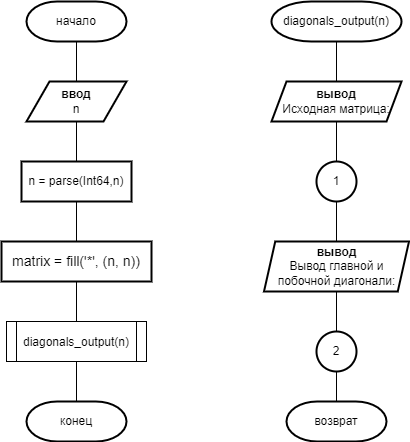

The diagram above was exported from draw.io. Its source (the exported page's mxGraphModel, read from the mxfile embedded in the PNG):
<mxGraphModel dx="942" dy="677" grid="1" gridSize="10" guides="1" tooltips="1" connect="1" arrows="1" fold="1" page="1" pageScale="1" pageWidth="827" pageHeight="1169" math="0" shadow="0">
  <root>
    <mxCell id="0" />
    <mxCell id="1" parent="0" />
    <mxCell id="6IivOnOrLnlRHlJbsWhv-2" value="" style="edgeStyle=orthogonalEdgeStyle;rounded=0;orthogonalLoop=1;jettySize=auto;html=1;endArrow=none;endFill=0;" parent="1" source="z28fqS7XIN5JLwtT3ATt-1" target="6IivOnOrLnlRHlJbsWhv-1" edge="1">
      <mxGeometry relative="1" as="geometry" />
    </mxCell>
    <mxCell id="z28fqS7XIN5JLwtT3ATt-1" value="начало" style="strokeWidth=2;html=1;shape=mxgraph.flowchart.terminator;whiteSpace=wrap;" parent="1" vertex="1">
      <mxGeometry x="40" y="40" width="100" height="40" as="geometry" />
    </mxCell>
    <mxCell id="6IivOnOrLnlRHlJbsWhv-5" value="" style="edgeStyle=orthogonalEdgeStyle;rounded=0;orthogonalLoop=1;jettySize=auto;html=1;endArrow=none;endFill=0;" parent="1" source="6IivOnOrLnlRHlJbsWhv-1" target="6IivOnOrLnlRHlJbsWhv-4" edge="1">
      <mxGeometry relative="1" as="geometry" />
    </mxCell>
    <mxCell id="6IivOnOrLnlRHlJbsWhv-1" value="&lt;b&gt;ввод&lt;/b&gt;&lt;br&gt;n" style="shape=parallelogram;html=1;strokeWidth=2;perimeter=parallelogramPerimeter;whiteSpace=wrap;rounded=1;arcSize=0;size=0.23;" parent="1" vertex="1">
      <mxGeometry x="40" y="120" width="100" height="40" as="geometry" />
    </mxCell>
    <mxCell id="6IivOnOrLnlRHlJbsWhv-7" value="" style="edgeStyle=orthogonalEdgeStyle;rounded=0;orthogonalLoop=1;jettySize=auto;html=1;fontSize=14;endArrow=none;endFill=0;" parent="1" source="6IivOnOrLnlRHlJbsWhv-4" target="6IivOnOrLnlRHlJbsWhv-6" edge="1">
      <mxGeometry relative="1" as="geometry" />
    </mxCell>
    <mxCell id="6IivOnOrLnlRHlJbsWhv-4" value="n = parse(Int64,n)" style="rounded=1;whiteSpace=wrap;html=1;absoluteArcSize=1;arcSize=0;strokeWidth=2;" parent="1" vertex="1">
      <mxGeometry x="35" y="200" width="110" height="40" as="geometry" />
    </mxCell>
    <mxCell id="6IivOnOrLnlRHlJbsWhv-9" value="" style="edgeStyle=orthogonalEdgeStyle;rounded=0;orthogonalLoop=1;jettySize=auto;html=1;fontSize=12;endArrow=none;endFill=0;" parent="1" source="6IivOnOrLnlRHlJbsWhv-6" target="6IivOnOrLnlRHlJbsWhv-8" edge="1">
      <mxGeometry relative="1" as="geometry" />
    </mxCell>
    <mxCell id="6IivOnOrLnlRHlJbsWhv-6" value="&lt;font style=&quot;font-size: 14px;&quot;&gt;matrix = fill('*', (n, n))&lt;/font&gt;" style="rounded=1;whiteSpace=wrap;html=1;absoluteArcSize=1;arcSize=0;strokeWidth=2;" parent="1" vertex="1">
      <mxGeometry x="15" y="280" width="150" height="40" as="geometry" />
    </mxCell>
    <mxCell id="6IivOnOrLnlRHlJbsWhv-12" value="" style="edgeStyle=orthogonalEdgeStyle;rounded=0;orthogonalLoop=1;jettySize=auto;html=1;fontSize=12;endArrow=none;endFill=0;" parent="1" source="6IivOnOrLnlRHlJbsWhv-8" target="6IivOnOrLnlRHlJbsWhv-10" edge="1">
      <mxGeometry relative="1" as="geometry" />
    </mxCell>
    <mxCell id="6IivOnOrLnlRHlJbsWhv-8" value="&lt;span style=&quot;font-size: 12px;&quot;&gt;diagonals_output(n)&lt;/span&gt;" style="verticalLabelPosition=middle;verticalAlign=middle;html=1;shape=process;whiteSpace=wrap;rounded=1;size=0.07142857142857142;arcSize=0;fontSize=14;labelPosition=center;align=center;" parent="1" vertex="1">
      <mxGeometry x="20" y="360" width="140" height="40" as="geometry" />
    </mxCell>
    <mxCell id="6IivOnOrLnlRHlJbsWhv-10" value="конец" style="strokeWidth=2;html=1;shape=mxgraph.flowchart.terminator;whiteSpace=wrap;" parent="1" vertex="1">
      <mxGeometry x="40" y="440" width="100" height="40" as="geometry" />
    </mxCell>
    <mxCell id="6IivOnOrLnlRHlJbsWhv-21" value="" style="edgeStyle=orthogonalEdgeStyle;rounded=0;orthogonalLoop=1;jettySize=auto;html=1;fontSize=12;endArrow=none;endFill=0;" parent="1" source="6IivOnOrLnlRHlJbsWhv-14" target="6IivOnOrLnlRHlJbsWhv-20" edge="1">
      <mxGeometry relative="1" as="geometry" />
    </mxCell>
    <mxCell id="6IivOnOrLnlRHlJbsWhv-14" value="&lt;b&gt;вывод&lt;/b&gt;&lt;br&gt;Исходная матрица:" style="shape=parallelogram;html=1;strokeWidth=2;perimeter=parallelogramPerimeter;whiteSpace=wrap;rounded=1;arcSize=0;size=0.11538461538461539;fontSize=12;" parent="1" vertex="1">
      <mxGeometry x="285" y="120" width="130" height="40" as="geometry" />
    </mxCell>
    <mxCell id="6IivOnOrLnlRHlJbsWhv-19" value="" style="edgeStyle=orthogonalEdgeStyle;rounded=0;orthogonalLoop=1;jettySize=auto;html=1;fontSize=12;endArrow=none;endFill=0;" parent="1" source="6IivOnOrLnlRHlJbsWhv-18" target="6IivOnOrLnlRHlJbsWhv-14" edge="1">
      <mxGeometry relative="1" as="geometry" />
    </mxCell>
    <mxCell id="6IivOnOrLnlRHlJbsWhv-18" value="diagonals_output(n)" style="strokeWidth=2;html=1;shape=mxgraph.flowchart.terminator;whiteSpace=wrap;fontSize=12;" parent="1" vertex="1">
      <mxGeometry x="285" y="40" width="130" height="40" as="geometry" />
    </mxCell>
    <mxCell id="6IivOnOrLnlRHlJbsWhv-25" value="" style="edgeStyle=orthogonalEdgeStyle;rounded=0;orthogonalLoop=1;jettySize=auto;html=1;fontSize=12;endArrow=none;endFill=0;" parent="1" source="6IivOnOrLnlRHlJbsWhv-20" target="6IivOnOrLnlRHlJbsWhv-24" edge="1">
      <mxGeometry relative="1" as="geometry" />
    </mxCell>
    <mxCell id="6IivOnOrLnlRHlJbsWhv-20" value="1" style="strokeWidth=2;html=1;shape=mxgraph.flowchart.start_2;whiteSpace=wrap;fontSize=12;" parent="1" vertex="1">
      <mxGeometry x="330" y="200" width="40" height="40" as="geometry" />
    </mxCell>
    <mxCell id="6IivOnOrLnlRHlJbsWhv-27" value="" style="edgeStyle=orthogonalEdgeStyle;rounded=0;orthogonalLoop=1;jettySize=auto;html=1;fontSize=12;endArrow=none;endFill=0;" parent="1" source="6IivOnOrLnlRHlJbsWhv-24" target="6IivOnOrLnlRHlJbsWhv-26" edge="1">
      <mxGeometry relative="1" as="geometry" />
    </mxCell>
    <mxCell id="6IivOnOrLnlRHlJbsWhv-24" value="&lt;b&gt;вывод&lt;br&gt;&lt;/b&gt;Вывод главной и побочной диагонали:" style="shape=parallelogram;html=1;strokeWidth=2;perimeter=parallelogramPerimeter;whiteSpace=wrap;rounded=1;arcSize=0;size=0.07758620689655173;fontSize=12;" parent="1" vertex="1">
      <mxGeometry x="277.5" y="280" width="145" height="50" as="geometry" />
    </mxCell>
    <mxCell id="6IivOnOrLnlRHlJbsWhv-29" value="" style="edgeStyle=orthogonalEdgeStyle;rounded=0;orthogonalLoop=1;jettySize=auto;html=1;fontSize=12;endArrow=none;endFill=0;" parent="1" source="6IivOnOrLnlRHlJbsWhv-26" target="6IivOnOrLnlRHlJbsWhv-28" edge="1">
      <mxGeometry relative="1" as="geometry" />
    </mxCell>
    <mxCell id="6IivOnOrLnlRHlJbsWhv-26" value="2" style="strokeWidth=2;html=1;shape=mxgraph.flowchart.start_2;whiteSpace=wrap;fontSize=12;" parent="1" vertex="1">
      <mxGeometry x="330" y="370" width="40" height="40" as="geometry" />
    </mxCell>
    <mxCell id="6IivOnOrLnlRHlJbsWhv-28" value="возврат" style="strokeWidth=2;html=1;shape=mxgraph.flowchart.terminator;whiteSpace=wrap;" parent="1" vertex="1">
      <mxGeometry x="300" y="440" width="100" height="40" as="geometry" />
    </mxCell>
  </root>
</mxGraphModel>